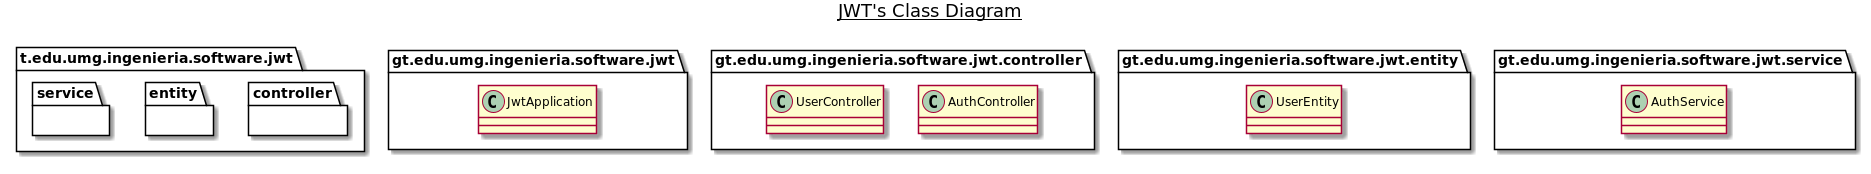

The diagram above was rendered by PlantUML. Its source (embedded in the PNG):
@startuml

title __JWT's Class Diagram__\n


    namespace t.edu.umg.ingenieria.software.jwt {
      class gt.edu.umg.ingenieria.software.jwt.JwtApplication {
      }
    }


    namespace t.edu.umg.ingenieria.software.jwt {
      namespace controller {
        class gt.edu.umg.ingenieria.software.jwt.controller.AuthController {
        }
      }
    }

    namespace t.edu.umg.ingenieria.software.jwt {
      namespace controller {
        class gt.edu.umg.ingenieria.software.jwt.controller.UserController {
        }
      }
    }
  

    namespace t.edu.umg.ingenieria.software.jwt {
      namespace entity {
        class gt.edu.umg.ingenieria.software.jwt.entity.UserEntity {
        }
      }
    }

    namespace t.edu.umg.ingenieria.software.jwt {
      namespace service {
        class gt.edu.umg.ingenieria.software.jwt.service.AuthService {
        }
      }
    }
  



right footer

endfooter

@enduml